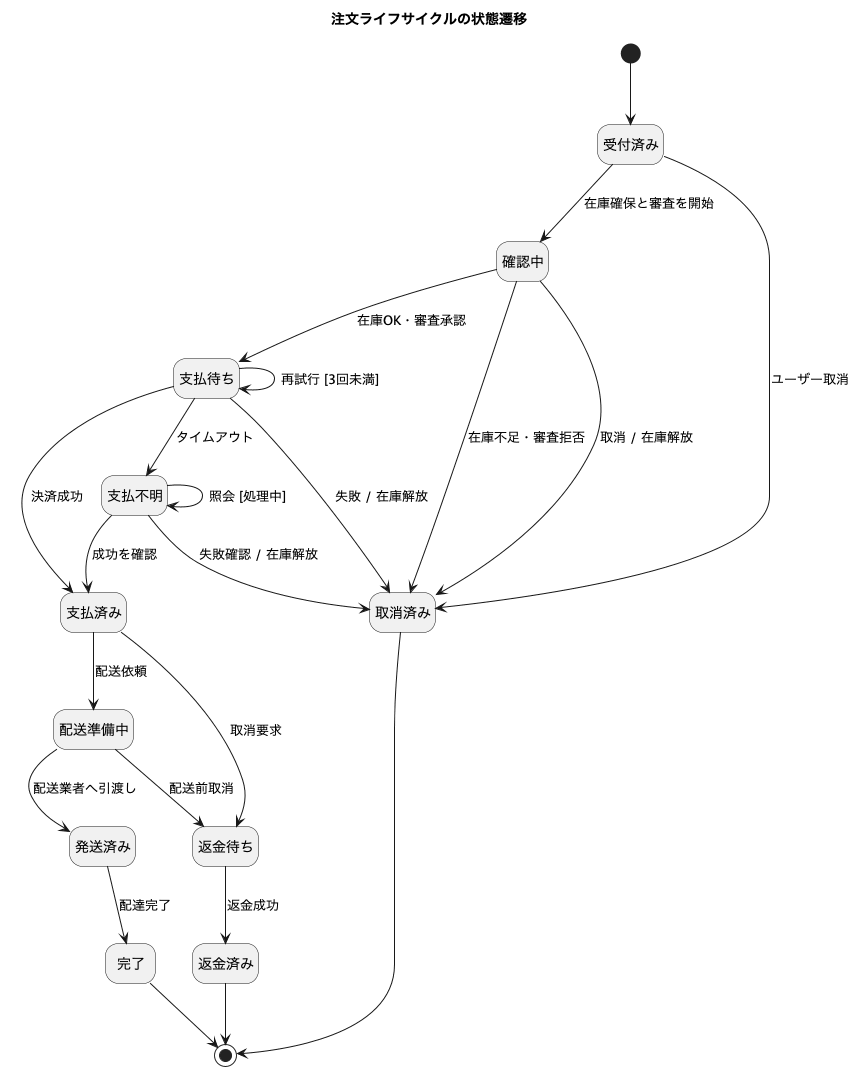

The diagram above was rendered by PlantUML. Its source (embedded in the PNG):
@startuml
title 注文ライフサイクルの状態遷移
top to bottom direction
hide empty description

[*] --> 受付済み
受付済み --> 確認中 : 在庫確保と審査を開始
受付済み --> 取消済み : ユーザー取消

確認中 --> 支払待ち : 在庫OK・審査承認
確認中 --> 取消済み : 在庫不足・審査拒否
確認中 --> 取消済み : 取消 / 在庫解放

支払待ち --> 支払待ち : 再試行 [3回未満]
支払待ち --> 支払不明 : タイムアウト
支払待ち --> 支払済み : 決済成功
支払待ち --> 取消済み : 失敗 / 在庫解放

支払不明 --> 支払不明 : 照会 [処理中]
支払不明 --> 支払済み : 成功を確認
支払不明 --> 取消済み : 失敗確認 / 在庫解放

支払済み --> 配送準備中 : 配送依頼
支払済み --> 返金待ち : 取消要求
配送準備中 --> 発送済み : 配送業者へ引渡し
配送準備中 --> 返金待ち : 配送前取消
発送済み --> 完了 : 配達完了
返金待ち --> 返金済み : 返金成功

取消済み --> [*]
完了 --> [*]
返金済み --> [*]
@enduml